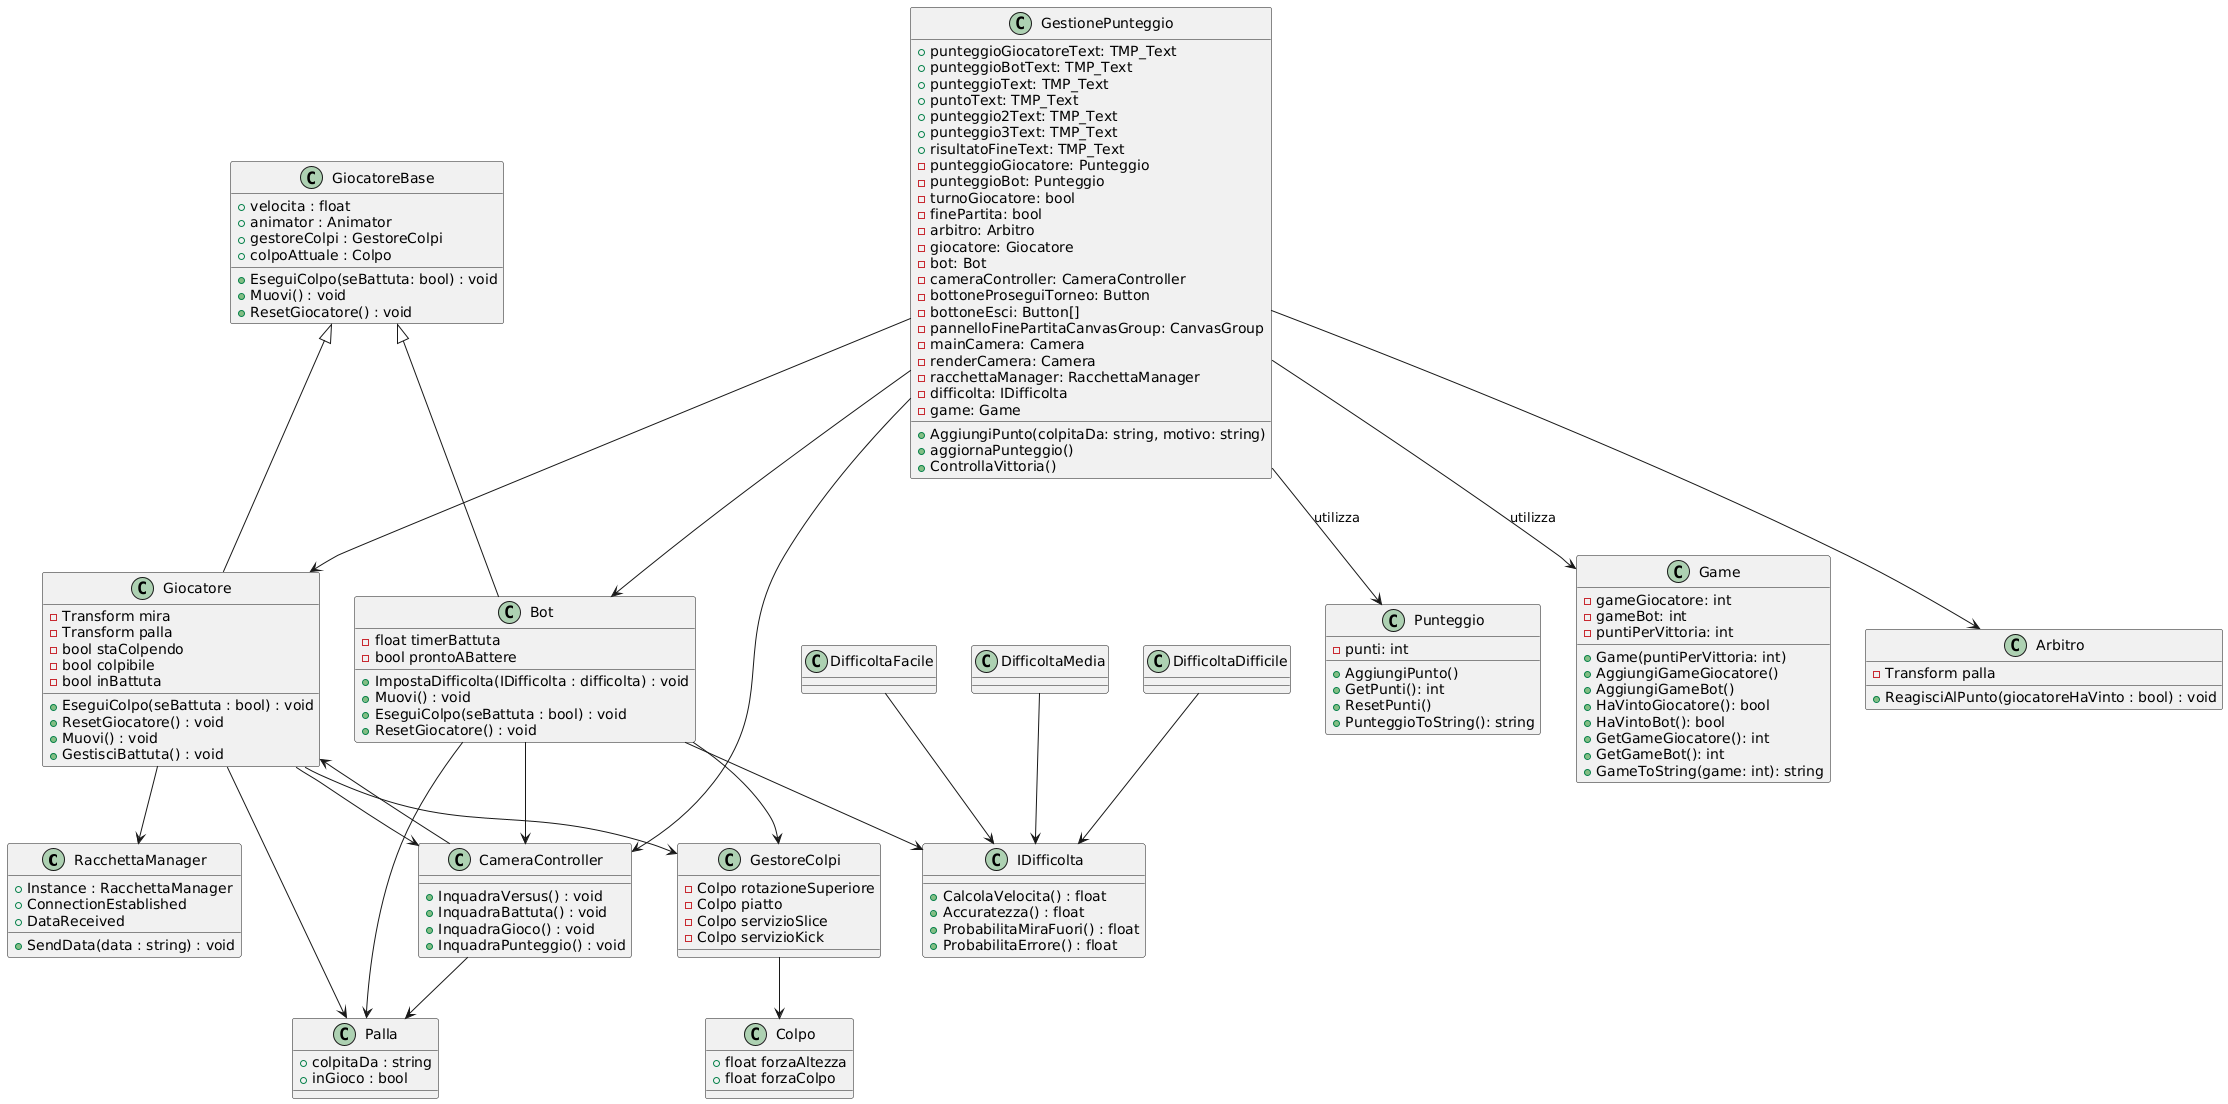

The diagram above was rendered by PlantUML. Its source (embedded in the PNG):
@startuml
class RacchettaManager {
  + Instance : RacchettaManager
  + SendData(data : string) : void
  + ConnectionEstablished
  + DataReceived
}

class GiocatoreBase {
  + velocita : float
  + animator : Animator
  + gestoreColpi : GestoreColpi
  + colpoAttuale : Colpo
  + EseguiColpo(seBattuta: bool) : void
  + Muovi() : void
  + ResetGiocatore() : void
}

class Giocatore {
  - Transform mira
  - Transform palla
  - bool staColpendo
  - bool colpibile
  - bool inBattuta
  + EseguiColpo(seBattuta : bool) : void
  + ResetGiocatore() : void
  + Muovi() : void
  + GestisciBattuta() : void
}

class Bot {
  - float timerBattuta
  - bool prontoABattere
  + ImpostaDifficolta(IDifficolta : difficolta) : void
  + Muovi() : void
  + EseguiColpo(seBattuta : bool) : void
  + ResetGiocatore() : void
}

class GestionePunteggio {
  +punteggioGiocatoreText: TMP_Text
  +punteggioBotText: TMP_Text
  +punteggioText: TMP_Text
  +puntoText: TMP_Text
  +punteggio2Text: TMP_Text
  +punteggio3Text: TMP_Text
  +risultatoFineText: TMP_Text
  -punteggioGiocatore: Punteggio
  -punteggioBot: Punteggio
  -turnoGiocatore: bool
  -finePartita: bool
  -arbitro: Arbitro
  -giocatore: Giocatore
  -bot: Bot
  -cameraController: CameraController
  -bottoneProseguiTorneo: Button
  -bottoneEsci: Button[]
  -pannelloFinePartitaCanvasGroup: CanvasGroup
  -mainCamera: Camera
  -renderCamera: Camera
  -racchettaManager: RacchettaManager
  -difficolta: IDifficolta
  -game: Game
  +AggiungiPunto(colpitaDa: string, motivo: string)
  +aggiornaPunteggio()
  +ControllaVittoria()
}

class Punteggio {
  -punti: int
  +AggiungiPunto()
  +GetPunti(): int
  +ResetPunti()
  +PunteggioToString(): string
}

class Game {
  -gameGiocatore: int
  -gameBot: int
  -puntiPerVittoria: int
  +Game(puntiPerVittoria: int)
  +AggiungiGameGiocatore()
  +AggiungiGameBot()
  +HaVintoGiocatore(): bool
  +HaVintoBot(): bool
  +GetGameGiocatore(): int
  +GetGameBot(): int
  +GameToString(game: int): string
}

GestionePunteggio --> Punteggio : utilizza
GestionePunteggio --> Game : utilizza

class CameraController {
  + InquadraVersus() : void
  + InquadraBattuta() : void
  + InquadraGioco() : void
  + InquadraPunteggio() : void
}

class GestoreColpi {
  - Colpo rotazioneSuperiore
  - Colpo piatto
  - Colpo servizioSlice
  - Colpo servizioKick
}

class Colpo {
  + float forzaAltezza
  + float forzaColpo
}

class IDifficolta {
  + CalcolaVelocita() : float
  + Accuratezza() : float
  + ProbabilitaMiraFuori() : float
  + ProbabilitaErrore() : float
}

class DifficoltaFacile
DifficoltaFacile --> IDifficolta
class DifficoltaMedia
DifficoltaMedia --> IDifficolta
class DifficoltaDifficile
DifficoltaDifficile --> IDifficolta

class Arbitro {
  - Transform palla
  + ReagisciAlPunto(giocatoreHaVinto : bool) : void
}

class Palla {
  + colpitaDa : string
  + inGioco : bool
}

GiocatoreBase <|-- Giocatore
GiocatoreBase <|-- Bot
Bot --> IDifficolta
GestionePunteggio --> Arbitro
GestionePunteggio --> Giocatore
GestionePunteggio --> Bot
Giocatore --> Palla
Bot --> Palla
Giocatore --> GestoreColpi
Bot --> GestoreColpi
CameraController --> Giocatore
CameraController --> Palla
Giocatore --> RacchettaManager
GestoreColpi --> Colpo
GestionePunteggio --> CameraController
Giocatore --> CameraController
Bot --> CameraController
@enduml